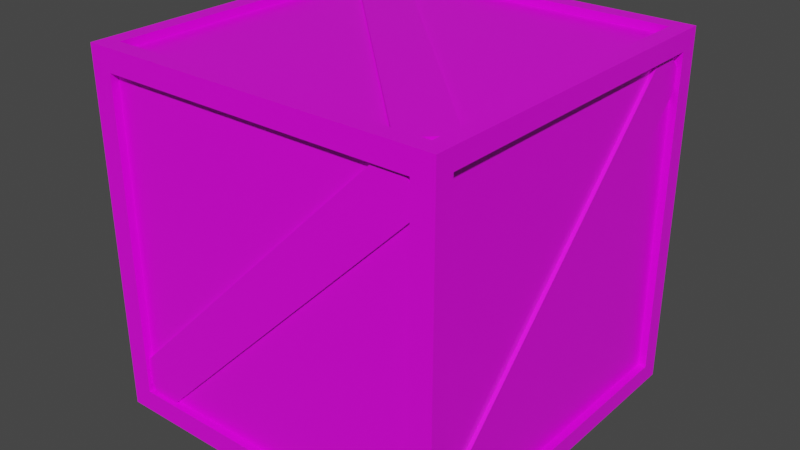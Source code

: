 # Source: box.blend  (saved by Blender 2.90.8; exported with 4.5.12 LTS)
import bpy
from mathutils import Matrix  # noqa: F401  (used for matrix-valued properties, if any)

bpy.ops.wm.read_factory_settings(use_empty=True)
scene = bpy.context.scene
scene.name = 'Scene'

# ---- collections
col_collection = bpy.data.collections.new('Collection'); scene.collection.children.link(col_collection)

# ---- images (referenced by path relative to the original .blend; pixels are not part of the script)
import os
ASSET_DIR = os.environ.get("B2B_ASSET_DIR", "")  # directory of the original .blend (textures are referenced by path, not embedded)
HERE = os.path.dirname(os.path.abspath(__file__))  # packed textures are extracted next to this script under _unpacked/

def load_image(name, relpath, width, height, colorspace="sRGB"):
    """Load a texture the original file referenced (path relative to the .blend, or extracted next to this script)."""
    p = next((c for c in (os.path.join(HERE, relpath), os.path.join(ASSET_DIR, relpath)) if relpath and os.path.exists(c)), "")
    if p:
        img = bpy.data.images.load(p, check_existing=True)
        img.name = name
    else:  # same state as the original file: an image datablock whose file is absent (Cycles renders it pink)
        img = bpy.data.images.new(name, width, height)
        img.source = "FILE"
        img.filepath = "//" + (relpath or name)
    img.colorspace_settings.name = colorspace
    return img
img_lowpolypalette_png = load_image('lowpolyPalette.png', 'lowpolyPalette.png', 1024, 1024, 'sRGB')

# ---- materials (node trees are filled in below, after node groups)
mat_material = bpy.data.materials.new('Material')
mat_material.alpha_threshold = 0.0
mat_material.use_transparent_shadow = False
mat_material.line_color = (0.0, 0.0, 0.0, 1.0)

# ---- material node trees
mat_material.use_nodes = True; mat_material.node_tree.nodes.clear()
_N = mat_material.node_tree.nodes; _L = mat_material.node_tree.links
n0 = _N.new('ShaderNodeOutputMaterial'); n0.name = 'Material Output'; n0.location = (300, 300)
n1 = _N.new('ShaderNodeBsdfPrincipled'); n1.name = 'Principled BSDF'; n1.location = (10, 300)
n1.distribution = 'GGX'
n1.subsurface_method = 'BURLEY'
n1.inputs[2].default_value = 0.4
n1.inputs[3].default_value = 1.45
n1.inputs[27].default_value = (0.0, 0.0, 0.0, 1.0)
n1.inputs[28].default_value = 1.0
n2 = _N.new('ShaderNodeTexImage'); n2.name = 'Image Texture'; n2.location = (-344, 153)
n2.image = img_lowpolypalette_png
_L.new(n1.outputs[0], n0.inputs[0])
_L.new(n2.outputs[0], n1.inputs[0])
n0.is_active_output = True

# ---- world
world_world = bpy.data.worlds.new('World'); scene.world = world_world
world_world.use_nodes = True; world_world.node_tree.nodes.clear()
_N = world_world.node_tree.nodes; _L = world_world.node_tree.links
n0 = _N.new('ShaderNodeOutputWorld'); n0.name = 'World Output'; n0.location = (300, 300)
n1 = _N.new('ShaderNodeBackground'); n1.name = 'Background'; n1.location = (10, 300)
n1.inputs[0].default_value = (0.05088, 0.05088, 0.05088, 1.0)
_L.new(n1.outputs[0], n0.inputs[0])
n0.is_active_output = True
world_world.color = (0.05088, 0.05088, 0.05088)
world_world.use_sun_shadow = False
world_world.sun_shadow_jitter_overblur = 0.0

# ---- meshes
me_cube_001 = bpy.data.meshes.new('Cube.001')
me_cube_001.from_pydata([(-0.8795, -1.0, -0.8795), (-0.8795, -1.0, 0.8795), (-0.8795, 1.0, -0.8795), (-0.8795, 1.0, 0.8795), (0.8795, -1.0, -0.8795), (0.8795, -1.0, 0.8795), (0.8795, 1.0, -0.8795), (0.8795, 1.0, 0.8795), (-1.0, -0.8958, -0.8958), (-1.0, -0.8958, 0.8958), (-1.0, 0.8958, 0.8958), (-1.0, 0.8958, -0.8958), (1.0, 0.8958, -0.8958), (1.0, 0.8958, 0.8958), (1.0, -0.8958, 0.8958), (1.0, -0.8958, -0.8958), (-0.9065, 0.9065, -1.0), (-0.9065, -0.9065, -1.0), (-0.9065, -0.9065, 1.0), (-0.9065, 0.9065, 1.0), (0.9065, 0.9065, 1.0), (0.9065, 0.9065, -1.0), (0.9065, -0.9065, -1.0), (0.9065, -0.9065, 1.0), (-1.0, 1.0, -1.0), (-1.0, -1.0, -1.0), (-1.0, -1.0, 1.0), (-1.0, 1.0, 1.0), (1.0, 1.0, -1.0), (1.0, 1.0, 1.0), (1.0, -1.0, -1.0), (1.0, -1.0, 1.0), (-0.8795, -0.9569, -0.8795), (-0.8795, -0.9569, 0.8795), (-0.8795, 0.9569, 0.8795), (-0.8795, 0.9569, -0.8795), (0.8795, 0.9569, -0.8795), (0.8795, 0.9569, 0.8795), (0.8795, -0.9569, 0.8795), (0.8795, -0.9569, -0.8795), (-0.9569, 0.8958, -0.8958), (-0.9569, -0.8958, -0.8958), (-0.9569, -0.8958, 0.8958), (-0.9569, 0.8958, 0.8958), (0.9569, 0.8958, 0.8958), (0.9569, 0.8958, -0.8958), (0.9569, -0.8958, -0.8958), (0.9569, -0.8958, 0.8958), (-0.9065, 0.9065, -0.9569), (-0.9065, -0.9065, -0.9569), (-0.9065, -0.9065, 0.9569), (-0.9065, 0.9065, 0.9569), (0.9065, 0.9065, -0.9569), (0.9065, 0.9065, 0.9569), (0.9065, -0.9065, -0.9569), (0.9065, -0.9065, 0.9569), (0.9437, 0.9284, -0.7606), (-0.7658, 0.9284, 0.9489), (0.9437, 0.9845, -0.7606), (-0.7658, 0.9845, 0.9489), (0.7553, 0.9284, -0.9489), (-0.9542, 0.9284, 0.7606), (0.7553, 0.9845, -0.9489), (-0.9542, 0.9845, 0.7606), (-0.9542, -0.9232, -0.7606), (0.7553, -0.9232, 0.9489), (-0.9542, -0.9793, -0.7606), (0.7553, -0.9793, 0.9489), (-0.7658, -0.9232, -0.9489), (0.9437, -0.9232, 0.7606), (-0.7658, -0.9793, -0.9489), (0.9437, -0.9793, 0.7606), (-0.9311, 0.9515, -0.7606), (-0.9311, -0.758, 0.9489), (-0.9872, 0.9515, -0.7606), (-0.9872, -0.758, 0.9489), (-0.9311, 0.7632, -0.9489), (-0.9311, -0.9463, 0.7606), (-0.9872, 0.7632, -0.9489), (-0.9872, -0.9463, 0.7606), (0.9205, -0.9463, -0.7606), (0.9205, 0.7632, 0.9489), (0.9766, -0.9463, -0.7606), (0.9766, 0.7632, 0.9489), (0.9205, -0.758, -0.9489), (0.9205, 0.9515, 0.7606), (0.9766, -0.758, -0.9489), (0.9766, 0.9515, 0.7606), (-0.7658, 0.9515, 0.9258), (0.9437, -0.758, 0.9258), (-0.7658, 0.9515, 0.9819), (0.9437, -0.758, 0.9819), (-0.9542, 0.7632, 0.9258), (0.7553, -0.9463, 0.9258), (-0.9542, 0.7632, 0.9819), (0.7553, -0.9463, 0.9819), (-0.7658, -0.9463, -0.9258), (0.9437, 0.7632, -0.9258), (-0.7658, -0.9463, -0.9819), (0.9437, 0.7632, -0.9819), (-0.9542, -0.758, -0.9258), (0.7553, 0.9515, -0.9258), (-0.9542, -0.758, -0.9819), (0.7553, 0.9515, -0.9819)], [], [(20, 19, 51, 53), (12, 13, 44, 45), (4, 5, 38, 39), (16, 21, 52, 48), (10, 11, 40, 43), (7, 6, 36, 37), (0, 1, 26, 25), (3, 2, 24, 27), (2, 6, 28, 24), (7, 3, 27, 29), (6, 7, 29, 28), (5, 4, 30, 31), (4, 0, 25, 30), (1, 5, 31, 26), (8, 11, 24, 25), (9, 8, 25, 26), (10, 9, 26, 27), (11, 10, 27, 24), (13, 12, 28, 29), (12, 15, 30, 28), (14, 13, 29, 31), (15, 14, 31, 30), (16, 17, 25, 24), (18, 19, 27, 26), (21, 16, 24, 28), (19, 20, 29, 27), (22, 21, 28, 30), (20, 23, 31, 29), (17, 22, 30, 25), (23, 18, 26, 31), (41, 42, 43, 40), (35, 34, 37, 36), (45, 44, 47, 46), (39, 38, 33, 32), (48, 52, 54, 49), (53, 51, 50, 55), (0, 4, 39, 32), (15, 12, 45, 46), (21, 22, 54, 52), (5, 1, 33, 38), (13, 14, 47, 44), (23, 20, 53, 55), (1, 0, 32, 33), (14, 15, 46, 47), (22, 17, 49, 54), (2, 3, 34, 35), (11, 8, 41, 40), (18, 23, 55, 50), (6, 2, 35, 36), (8, 9, 42, 41), (17, 16, 48, 49), (3, 7, 37, 34), (9, 10, 43, 42), (19, 18, 50, 51), (56, 58, 59, 57), (58, 62, 63, 59), (62, 60, 61, 63), (60, 56, 57, 61), (58, 56, 60, 62), (63, 61, 57, 59), (64, 66, 67, 65), (66, 70, 71, 67), (70, 68, 69, 71), (68, 64, 65, 69), (66, 64, 68, 70), (71, 69, 65, 67), (72, 74, 75, 73), (74, 78, 79, 75), (78, 76, 77, 79), (76, 72, 73, 77), (74, 72, 76, 78), (79, 77, 73, 75), (80, 82, 83, 81), (82, 86, 87, 83), (86, 84, 85, 87), (84, 80, 81, 85), (82, 80, 84, 86), (87, 85, 81, 83), (88, 90, 91, 89), (90, 94, 95, 91), (94, 92, 93, 95), (92, 88, 89, 93), (90, 88, 92, 94), (95, 93, 89, 91), (96, 98, 99, 97), (98, 102, 103, 99), (102, 100, 101, 103), (100, 96, 97, 101), (98, 96, 100, 102), (103, 101, 97, 99)])
_uv = me_cube_001.uv_layers.new(name='UVMap')
_uv.uv.foreach_set('vector', [0.8181, 0.6797, 0.8193, 0.6797, 0.8193, 0.6797, 0.8181, 0.6797, 0.8169, 0.6797, 0.818, 0.6797, 0.818, 0.6797, 0.8169, 0.6797, 0.8169, 0.681, 0.818, 0.681, 0.818, 0.681, 0.8169, 0.681, 0.8156, 0.6797, 0.8167, 0.6797, 0.8167, 0.6797, 0.8156, 0.6797, 0.818, 0.6783, 0.8169, 0.6783, 0.8169, 0.6783, 0.818, 0.6783, 0.818, 0.6796, 0.8169, 0.6796, 0.8169, 0.6796, 0.818, 0.6796, 0.8169, 0.6821, 0.818, 0.6821, 0.8181, 0.6822, 0.8168, 0.6822, 0.818, 0.6784, 0.8169, 0.6784, 0.8168, 0.6784, 0.8181, 0.6784, 0.8169, 0.6784, 0.8169, 0.6796, 0.8168, 0.6796, 0.8168, 0.6784, 0.818, 0.6796, 0.818, 0.6784, 0.8181, 0.6784, 0.8181, 0.6796, 0.8169, 0.6796, 0.818, 0.6796, 0.8181, 0.6796, 0.8168, 0.6796, 0.818, 0.681, 0.8169, 0.681, 0.8168, 0.6809, 0.8181, 0.6809, 0.8169, 0.681, 0.8169, 0.6821, 0.8168, 0.6822, 0.8168, 0.6809, 0.818, 0.6821, 0.818, 0.681, 0.8181, 0.6809, 0.8181, 0.6822, 0.8169, 0.6772, 0.8169, 0.6783, 0.8168, 0.6784, 0.8168, 0.6771, 0.818, 0.6772, 0.8169, 0.6772, 0.8168, 0.6771, 0.8181, 0.6771, 0.818, 0.6783, 0.818, 0.6772, 0.8181, 0.6771, 0.8181, 0.6784, 0.8169, 0.6783, 0.818, 0.6783, 0.8181, 0.6784, 0.8168, 0.6784, 0.818, 0.6797, 0.8169, 0.6797, 0.8168, 0.6796, 0.8181, 0.6796, 0.8169, 0.6797, 0.8169, 0.6808, 0.8168, 0.6809, 0.8168, 0.6796, 0.818, 0.6808, 0.818, 0.6797, 0.8181, 0.6796, 0.8181, 0.6809, 0.8169, 0.6808, 0.818, 0.6808, 0.8181, 0.6809, 0.8168, 0.6809, 0.8156, 0.6797, 0.8156, 0.6809, 0.8155, 0.6809, 0.8155, 0.6796, 0.8193, 0.6809, 0.8193, 0.6797, 0.8194, 0.6796, 0.8194, 0.6809, 0.8167, 0.6797, 0.8156, 0.6797, 0.8155, 0.6796, 0.8168, 0.6796, 0.8193, 0.6797, 0.8181, 0.6797, 0.8181, 0.6796, 0.8194, 0.6796, 0.8167, 0.6809, 0.8167, 0.6797, 0.8168, 0.6796, 0.8168, 0.6809, 0.8181, 0.6797, 0.8181, 0.6809, 0.8181, 0.6809, 0.8181, 0.6796, 0.8156, 0.6809, 0.8167, 0.6809, 0.8168, 0.6809, 0.8155, 0.6809, 0.8181, 0.6809, 0.8193, 0.6809, 0.8194, 0.6809, 0.8181, 0.6809, 0.6864, 0.6747, 0.6876, 0.6747, 0.6876, 0.6758, 0.6864, 0.6758, 0.6865, 0.676, 0.6876, 0.676, 0.6876, 0.6771, 0.6865, 0.6771, 0.6864, 0.6772, 0.6876, 0.6772, 0.6876, 0.6784, 0.6864, 0.6784, 0.6865, 0.6785, 0.6876, 0.6785, 0.6876, 0.6797, 0.6865, 0.6797, 0.6852, 0.6772, 0.6863, 0.6772, 0.6863, 0.6784, 0.6852, 0.6784, 0.6877, 0.6772, 0.6889, 0.6772, 0.6889, 0.6784, 0.6877, 0.6784, 0.8169, 0.6821, 0.8169, 0.681, 0.8169, 0.681, 0.8169, 0.6821, 0.8169, 0.6808, 0.8169, 0.6797, 0.8169, 0.6797, 0.8169, 0.6808, 0.8167, 0.6797, 0.8167, 0.6809, 0.8167, 0.6809, 0.8167, 0.6797, 0.818, 0.681, 0.818, 0.6821, 0.818, 0.6821, 0.818, 0.681, 0.818, 0.6797, 0.818, 0.6808, 0.818, 0.6808, 0.818, 0.6797, 0.8181, 0.6809, 0.8181, 0.6797, 0.8181, 0.6797, 0.8181, 0.6809, 0.818, 0.6821, 0.8169, 0.6821, 0.8169, 0.6821, 0.818, 0.6821, 0.818, 0.6808, 0.8169, 0.6808, 0.8169, 0.6808, 0.818, 0.6808, 0.8167, 0.6809, 0.8156, 0.6809, 0.8156, 0.6809, 0.8167, 0.6809, 0.8169, 0.6784, 0.818, 0.6784, 0.818, 0.6784, 0.8169, 0.6784, 0.8169, 0.6783, 0.8169, 0.6772, 0.8169, 0.6772, 0.8169, 0.6783, 0.8193, 0.6809, 0.8181, 0.6809, 0.8181, 0.6809, 0.8193, 0.6809, 0.8169, 0.6796, 0.8169, 0.6784, 0.8169, 0.6784, 0.8169, 0.6796, 0.8169, 0.6772, 0.818, 0.6772, 0.818, 0.6772, 0.8169, 0.6772, 0.8156, 0.6809, 0.8156, 0.6797, 0.8156, 0.6797, 0.8156, 0.6809, 0.818, 0.6784, 0.818, 0.6796, 0.818, 0.6796, 0.818, 0.6784, 0.818, 0.6772, 0.818, 0.6783, 0.818, 0.6783, 0.818, 0.6772, 0.8193, 0.6797, 0.8193, 0.6809, 0.8193, 0.6809, 0.8193, 0.6797, 0.5631, 0.6737, 0.5631, 0.6755, 0.5648, 0.6755, 0.5648, 0.6737, 0.5631, 0.6755, 0.5631, 0.6772, 0.5648, 0.6772, 0.5648, 0.6755, 0.5631, 0.6772, 0.5631, 0.6789, 0.5648, 0.6789, 0.5648, 0.6772, 0.5631, 0.6789, 0.5631, 0.6806, 0.5648, 0.6806, 0.5648, 0.6789, 0.5614, 0.6772, 0.5614, 0.6789, 0.5631, 0.6789, 0.5631, 0.6772, 0.5648, 0.6772, 0.5648, 0.6789, 0.5666, 0.6789, 0.5666, 0.6772, 0.5631, 0.6737, 0.5631, 0.6755, 0.5648, 0.6755, 0.5648, 0.6737, 0.5631, 0.6755, 0.5631, 0.6772, 0.5648, 0.6772, 0.5648, 0.6755, 0.5631, 0.6772, 0.5631, 0.6789, 0.5648, 0.6789, 0.5648, 0.6772, 0.5631, 0.6789, 0.5631, 0.6806, 0.5648, 0.6806, 0.5648, 0.6789, 0.5614, 0.6772, 0.5614, 0.6789, 0.5631, 0.6789, 0.5631, 0.6772, 0.5648, 0.6772, 0.5648, 0.6789, 0.5666, 0.6789, 0.5666, 0.6772, 0.5631, 0.6737, 0.5631, 0.6755, 0.5648, 0.6755, 0.5648, 0.6737, 0.5631, 0.6755, 0.5631, 0.6772, 0.5648, 0.6772, 0.5648, 0.6755, 0.5631, 0.6772, 0.5631, 0.6789, 0.5648, 0.6789, 0.5648, 0.6772, 0.5631, 0.6789, 0.5631, 0.6806, 0.5648, 0.6806, 0.5648, 0.6789, 0.5614, 0.6772, 0.5614, 0.6789, 0.5631, 0.6789, 0.5631, 0.6772, 0.5648, 0.6772, 0.5648, 0.6789, 0.5666, 0.6789, 0.5666, 0.6772, 0.5631, 0.6737, 0.5631, 0.6755, 0.5648, 0.6755, 0.5648, 0.6737, 0.5631, 0.6755, 0.5631, 0.6772, 0.5648, 0.6772, 0.5648, 0.6755, 0.5631, 0.6772, 0.5631, 0.6789, 0.5648, 0.6789, 0.5648, 0.6772, 0.5631, 0.6789, 0.5631, 0.6806, 0.5648, 0.6806, 0.5648, 0.6789, 0.5614, 0.6772, 0.5614, 0.6789, 0.5631, 0.6789, 0.5631, 0.6772, 0.5648, 0.6772, 0.5648, 0.6789, 0.5666, 0.6789, 0.5666, 0.6772, 0.5631, 0.6737, 0.5631, 0.6755, 0.5648, 0.6755, 0.5648, 0.6737, 0.5631, 0.6755, 0.5631, 0.6772, 0.5648, 0.6772, 0.5648, 0.6755, 0.5631, 0.6772, 0.5631, 0.6789, 0.5648, 0.6789, 0.5648, 0.6772, 0.5631, 0.6789, 0.5631, 0.6806, 0.5648, 0.6806, 0.5648, 0.6789, 0.5614, 0.6772, 0.5614, 0.6789, 0.5631, 0.6789, 0.5631, 0.6772, 0.5648, 0.6772, 0.5648, 0.6789, 0.5666, 0.6789, 0.5666, 0.6772, 0.5631, 0.6737, 0.5631, 0.6755, 0.5648, 0.6755, 0.5648, 0.6737, 0.5631, 0.6755, 0.5631, 0.6772, 0.5648, 0.6772, 0.5648, 0.6755, 0.5631, 0.6772, 0.5631, 0.6789, 0.5648, 0.6789, 0.5648, 0.6772, 0.5631, 0.6789, 0.5631, 0.6806, 0.5648, 0.6806, 0.5648, 0.6789, 0.5614, 0.6772, 0.5614, 0.6789, 0.5631, 0.6789, 0.5631, 0.6772, 0.5648, 0.6772, 0.5648, 0.6789, 0.5666, 0.6789, 0.5666, 0.6772])
me_cube_001.materials.append(mat_material)
me_cube_001.use_remesh_fix_poles = True
me_cube_001.use_remesh_preserve_attributes = False
me_cube_001.use_mirror_vertex_groups = False
me_cube_001.update()

# ---- objects
ob_cube = bpy.data.objects.new('Cube', me_cube_001)

# ---- transforms, parenting, visibility, modifiers, constraints
ob_cube.location = (0.0, 0.0, 0.0)
ob_cube.lineart.crease_threshold = 0.0

# ---- collection membership
col_collection.objects.link(ob_cube)

# ---- scene / render settings (as saved in the file)
scene.frame_start = 1; scene.frame_end = 250; scene.frame_set(1)
scene.render.engine = 'BLENDER_EEVEE_NEXT'
scene.cycles.use_denoising = False
scene.cycles.samples = 128
scene.cycles.sampling_pattern = 'TABULATED_SOBOL'
scene.cycles.use_adaptive_sampling = False
scene.cycles.use_light_tree = False
scene.view_settings.view_transform = 'Filmic'
bpy.context.view_layer.update()

# ---- added for rendering (the .blend has no active camera and no usable light): camera, sun
cam_auto = bpy.data.cameras.new('AutoCamera')
cam_auto.lens = 50.0
cam_auto.sensor_width = 36.0
cam_auto.clip_end = 1000.0
ob_auto_camera = bpy.data.objects.new('AutoCamera', cam_auto)
scene.collection.objects.link(ob_auto_camera)
ob_auto_camera.location = (3.20507, -3.84609, 2.56406)
ob_auto_camera.rotation_euler = (1.09748, -7.21219e-08, 0.694738)
scene.camera = ob_auto_camera
light_auto_sun = bpy.data.lights.new('AutoSun', 'SUN')
light_auto_sun.energy = 3.0
light_auto_sun.angle = 0.0523599
ob_auto_sun = bpy.data.objects.new('AutoSun', light_auto_sun)
scene.collection.objects.link(ob_auto_sun)
ob_auto_sun.rotation_euler = (0.872665, 0.174533, 0.523599)
bpy.context.view_layer.update()
